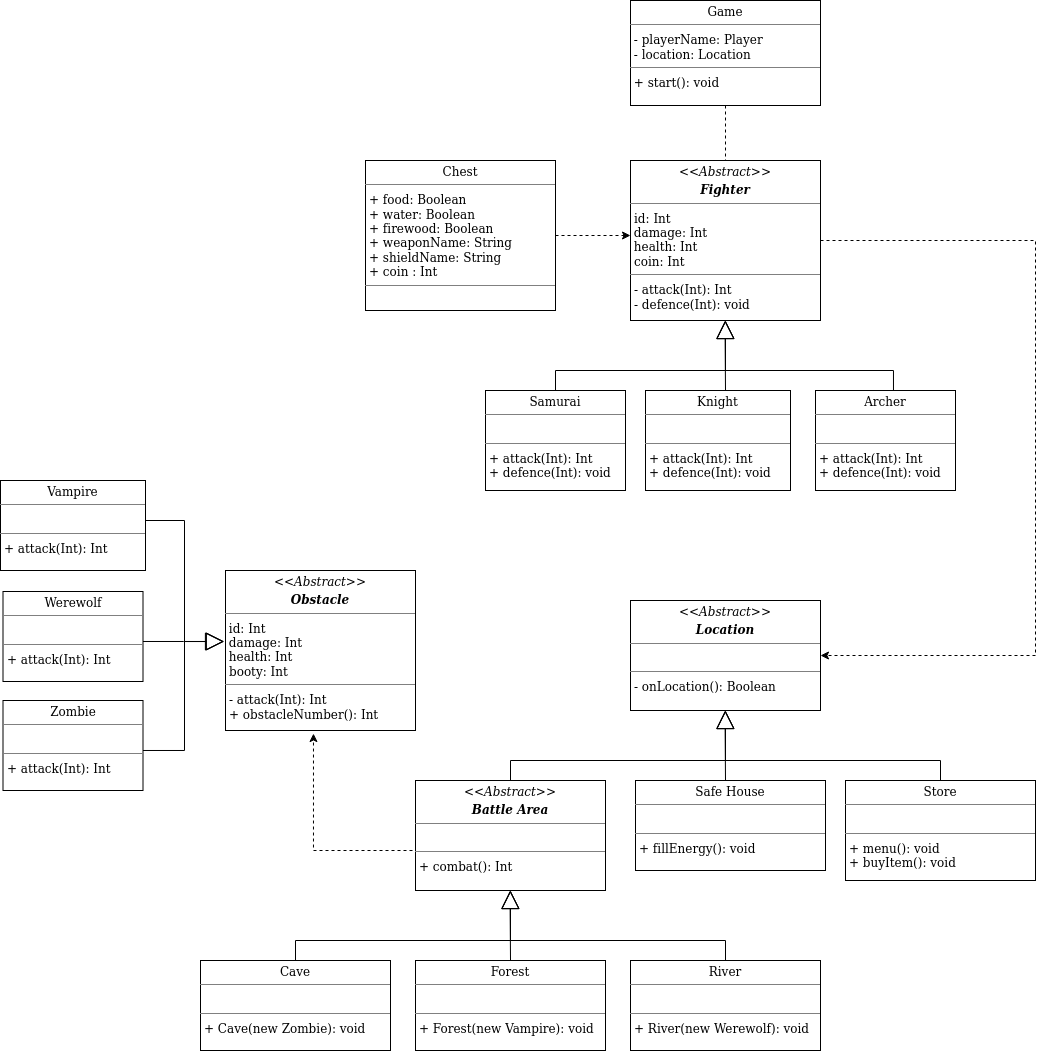

The diagram above was exported from draw.io. Its source (the exported page's mxGraphModel, read from the mxfile embedded in the PNG):
<mxGraphModel dx="2446" dy="1893" grid="1" gridSize="10" guides="1" tooltips="1" connect="1" arrows="1" fold="1" page="1" pageScale="1" pageWidth="850" pageHeight="1100" background="none" math="0" shadow="0">
  <root>
    <mxCell id="0" />
    <mxCell id="1" parent="0" />
    <mxCell id="2" style="edgeStyle=elbowEdgeStyle;rounded=0;orthogonalLoop=1;jettySize=auto;html=1;dashed=1;endArrow=classic;endFill=1;entryX=1;entryY=0.5;entryDx=0;entryDy=0;exitX=1;exitY=0.5;exitDx=0;exitDy=0;" parent="1" source="3" target="15" edge="1">
      <mxGeometry relative="1" as="geometry">
        <mxPoint x="860" y="490" as="targetPoint" />
        <Array as="points">
          <mxPoint x="640" y="300" />
        </Array>
      </mxGeometry>
    </mxCell>
    <mxCell id="3" value="&lt;p style=&quot;margin:0px;margin-top:4px;text-align:center;&quot;&gt;&lt;i&gt;&amp;lt;&amp;lt;Abstract&amp;gt;&amp;gt;&lt;/i&gt;&lt;b&gt;&lt;br&gt;&lt;/b&gt;&lt;/p&gt;&lt;p style=&quot;margin:0px;margin-top:4px;text-align:center;&quot;&gt;&lt;i&gt;&lt;b&gt;Fighter&lt;/b&gt;&lt;/i&gt;&lt;br&gt;&lt;/p&gt;&lt;hr size=&quot;1&quot;&gt;&lt;p style=&quot;margin:0px;margin-left:4px;&quot;&gt;id: Int&lt;/p&gt;&lt;div&gt;&amp;nbsp;damage: Int&lt;br&gt;&lt;/div&gt;&lt;div&gt;&amp;nbsp;health: Int&lt;/div&gt;&lt;p style=&quot;margin:0px;margin-left:4px;&quot;&gt;coin: Int&lt;br&gt;&lt;/p&gt;&lt;hr size=&quot;1&quot;&gt;&lt;p style=&quot;margin:0px;margin-left:4px;&quot;&gt;- attack(Int): Int&lt;/p&gt;&lt;p style=&quot;margin:0px;margin-left:4px;&quot;&gt;- defence(Int): void&lt;br&gt;&lt;/p&gt;" style="verticalAlign=top;align=left;overflow=fill;fontSize=12;fontFamily=Helvetica;html=1;" parent="1" vertex="1">
      <mxGeometry x="235" width="190" height="160" as="geometry" />
    </mxCell>
    <mxCell id="4" value="&lt;p style=&quot;margin:0px;margin-top:4px;text-align:center;&quot;&gt;Samurai&lt;br&gt;&lt;/p&gt;&lt;hr size=&quot;1&quot;&gt;&lt;div&gt;&lt;br&gt;&lt;/div&gt;&lt;hr size=&quot;1&quot;&gt;&lt;p style=&quot;margin:0px;margin-left:4px;&quot;&gt;+ attack(Int): Int&lt;br&gt;&lt;/p&gt;&lt;p style=&quot;margin:0px;margin-left:4px;&quot;&gt;+ defence(Int): void&lt;/p&gt;&lt;p style=&quot;margin:0px;margin-left:4px;&quot;&gt;&lt;/p&gt;" style="verticalAlign=top;align=left;overflow=fill;fontSize=12;fontFamily=Helvetica;html=1;" parent="1" vertex="1">
      <mxGeometry x="90" y="230" width="140" height="100" as="geometry" />
    </mxCell>
    <mxCell id="5" value="" style="endArrow=block;endSize=16;endFill=0;html=1;rounded=0;edgeStyle=elbowEdgeStyle;elbow=vertical;entryX=0.5;entryY=1;entryDx=0;entryDy=0;exitX=0.5;exitY=0;exitDx=0;exitDy=0;" parent="1" source="4" target="3" edge="1">
      <mxGeometry width="160" relative="1" as="geometry">
        <mxPoint x="110" y="190" as="sourcePoint" />
        <mxPoint x="270" y="190" as="targetPoint" />
        <Array as="points">
          <mxPoint x="270" y="210" />
        </Array>
      </mxGeometry>
    </mxCell>
    <mxCell id="6" value="" style="endArrow=block;endSize=16;endFill=0;html=1;rounded=0;elbow=vertical;edgeStyle=elbowEdgeStyle;exitX=0.557;exitY=0.02;exitDx=0;exitDy=0;exitPerimeter=0;" parent="1" source="22" edge="1">
      <mxGeometry width="160" relative="1" as="geometry">
        <mxPoint x="545" y="230" as="sourcePoint" />
        <mxPoint x="330" y="160" as="targetPoint" />
        <Array as="points">
          <mxPoint x="440" y="210" />
        </Array>
      </mxGeometry>
    </mxCell>
    <mxCell id="7" value="" style="endArrow=block;endSize=16;endFill=0;html=1;rounded=0;elbow=vertical;exitX=0.5;exitY=0;exitDx=0;exitDy=0;" parent="1" edge="1">
      <mxGeometry width="160" relative="1" as="geometry">
        <mxPoint x="330" y="230" as="sourcePoint" />
        <mxPoint x="329.5" y="160" as="targetPoint" />
      </mxGeometry>
    </mxCell>
    <mxCell id="8" value="&lt;p style=&quot;margin:0px;margin-top:4px;text-align:center;&quot;&gt;&lt;i&gt;&amp;lt;&amp;lt;Abstract&amp;gt;&amp;gt;&lt;/i&gt;&lt;b&gt;&lt;br&gt;&lt;/b&gt;&lt;/p&gt;&lt;p style=&quot;margin:0px;margin-top:4px;text-align:center;&quot;&gt;&lt;i&gt;&lt;b&gt;Obstacle&lt;/b&gt;&lt;/i&gt;&lt;br&gt;&lt;/p&gt;&lt;hr size=&quot;1&quot;&gt;&lt;div&gt;&amp;nbsp;id: Int&lt;/div&gt;&lt;div&gt;&amp;nbsp;damage: Int&lt;br&gt;&lt;/div&gt;&lt;div&gt;&amp;nbsp;health: Int&lt;/div&gt;&lt;p style=&quot;margin:0px;margin-left:4px;&quot;&gt;booty: Int&lt;br&gt;&lt;/p&gt;&lt;hr size=&quot;1&quot;&gt;&lt;p style=&quot;margin:0px;margin-left:4px;&quot;&gt;- attack(Int): Int&lt;/p&gt;&lt;p style=&quot;margin:0px;margin-left:4px;&quot;&gt;+ obstacleNumber(): Int&lt;br&gt;&lt;/p&gt;" style="verticalAlign=top;align=left;overflow=fill;fontSize=12;fontFamily=Helvetica;html=1;" parent="1" vertex="1">
      <mxGeometry x="-170" y="410" width="190" height="160" as="geometry" />
    </mxCell>
    <mxCell id="9" value="&lt;p style=&quot;margin:0px;margin-top:4px;text-align:center;&quot;&gt;Vampire&lt;br&gt;&lt;/p&gt;&lt;hr size=&quot;1&quot;&gt;&lt;p style=&quot;margin:0px;margin-left:4px;&quot;&gt;&lt;br&gt;&lt;/p&gt;&lt;hr size=&quot;1&quot;&gt;&lt;p style=&quot;margin:0px;margin-left:4px;&quot;&gt;+ attack(Int): Int&lt;/p&gt;&lt;p style=&quot;margin:0px;margin-left:4px;&quot;&gt;&lt;/p&gt;" style="verticalAlign=top;align=left;overflow=fill;fontSize=12;fontFamily=Helvetica;html=1;" parent="1" vertex="1">
      <mxGeometry x="-395" y="320" width="145" height="90" as="geometry" />
    </mxCell>
    <mxCell id="10" value="" style="endArrow=block;endSize=16;endFill=0;html=1;rounded=0;edgeStyle=elbowEdgeStyle;entryX=1;entryY=0.44;entryDx=0;entryDy=0;entryPerimeter=0;" parent="1" edge="1">
      <mxGeometry width="160" relative="1" as="geometry">
        <mxPoint x="-250" y="360" as="sourcePoint" />
        <mxPoint x="-171.4699999999998" y="480.9899999999998" as="targetPoint" />
      </mxGeometry>
    </mxCell>
    <mxCell id="11" value="" style="endArrow=block;endSize=16;endFill=0;html=1;rounded=0;edgeStyle=elbowEdgeStyle;exitX=0;exitY=0.5;exitDx=0;exitDy=0;" parent="1" edge="1">
      <mxGeometry width="160" relative="1" as="geometry">
        <mxPoint x="-253.5" y="480.9899999999998" as="sourcePoint" />
        <mxPoint x="-171" y="480.9899999999998" as="targetPoint" />
      </mxGeometry>
    </mxCell>
    <mxCell id="12" value="" style="endArrow=block;endSize=16;endFill=0;html=1;rounded=0;exitX=0;exitY=0.5;exitDx=0;exitDy=0;edgeStyle=elbowEdgeStyle;entryX=1.005;entryY=0.447;entryDx=0;entryDy=0;entryPerimeter=0;" parent="1" edge="1">
      <mxGeometry width="160" relative="1" as="geometry">
        <mxPoint x="-254.55000000000018" y="589.9899999999998" as="sourcePoint" />
        <mxPoint x="-172" y="481.03999999999996" as="targetPoint" />
        <Array as="points">
          <mxPoint x="-211" y="530" />
        </Array>
      </mxGeometry>
    </mxCell>
    <mxCell id="13" value="" style="edgeStyle=elbowEdgeStyle;rounded=0;orthogonalLoop=1;jettySize=auto;elbow=vertical;html=1;dashed=1;" parent="1" source="14" target="3" edge="1">
      <mxGeometry relative="1" as="geometry" />
    </mxCell>
    <mxCell id="14" value="&lt;p style=&quot;margin:0px;margin-top:4px;text-align:center;&quot;&gt;Chest&lt;/p&gt;&lt;hr size=&quot;1&quot;&gt;&lt;p style=&quot;margin:0px;margin-left:4px;&quot;&gt;+ food: Boolean&lt;br&gt;+ water: Boolean&lt;/p&gt;&lt;p style=&quot;margin:0px;margin-left:4px;&quot;&gt;+ firewood: Boolean&lt;/p&gt;&lt;p style=&quot;margin:0px;margin-left:4px;&quot;&gt;+ weaponName: String&lt;/p&gt;&lt;p style=&quot;margin:0px;margin-left:4px;&quot;&gt;+ shieldName: String&lt;br&gt;&lt;/p&gt;&lt;p style=&quot;margin:0px;margin-left:4px;&quot;&gt;+ coin : Int&lt;/p&gt;&lt;hr size=&quot;1&quot;&gt;" style="verticalAlign=top;align=left;overflow=fill;fontSize=12;fontFamily=Helvetica;html=1;" parent="1" vertex="1">
      <mxGeometry x="-30" width="190" height="150" as="geometry" />
    </mxCell>
    <mxCell id="15" value="&lt;p style=&quot;margin:0px;margin-top:4px;text-align:center;&quot;&gt;&lt;i&gt;&amp;lt;&amp;lt;Abstract&amp;gt;&amp;gt;&lt;/i&gt;&lt;b&gt;&lt;br&gt;&lt;/b&gt;&lt;/p&gt;&lt;p style=&quot;margin:0px;margin-top:4px;text-align:center;&quot;&gt;&lt;i&gt;&lt;b&gt;Location&lt;/b&gt;&lt;/i&gt;&lt;br&gt;&lt;/p&gt;&lt;hr size=&quot;1&quot;&gt;&lt;p style=&quot;margin:0px;margin-left:4px;&quot;&gt;&lt;br&gt;&lt;/p&gt;&lt;hr size=&quot;1&quot;&gt;&lt;p style=&quot;margin:0px;margin-left:4px;&quot;&gt;- onLocation(): Boolean&lt;br&gt;&lt;/p&gt;" style="verticalAlign=top;align=left;overflow=fill;fontSize=12;fontFamily=Helvetica;html=1;" parent="1" vertex="1">
      <mxGeometry x="235" y="440" width="190" height="110" as="geometry" />
    </mxCell>
    <mxCell id="16" value="" style="endArrow=block;endSize=16;endFill=0;html=1;rounded=0;edgeStyle=elbowEdgeStyle;elbow=vertical;entryX=0.5;entryY=1;entryDx=0;entryDy=0;exitX=0.5;exitY=0;exitDx=0;exitDy=0;" parent="1" target="15" edge="1">
      <mxGeometry width="160" relative="1" as="geometry">
        <mxPoint x="115" y="620" as="sourcePoint" />
        <mxPoint x="270" y="580" as="targetPoint" />
        <Array as="points">
          <mxPoint x="270" y="600" />
        </Array>
      </mxGeometry>
    </mxCell>
    <mxCell id="17" value="" style="endArrow=block;endSize=16;endFill=0;html=1;rounded=0;elbow=vertical;edgeStyle=elbowEdgeStyle;exitX=0.5;exitY=0;exitDx=0;exitDy=0;" parent="1" edge="1">
      <mxGeometry width="160" relative="1" as="geometry">
        <mxPoint x="545" y="620" as="sourcePoint" />
        <mxPoint x="330" y="550" as="targetPoint" />
        <Array as="points">
          <mxPoint x="440" y="600" />
        </Array>
      </mxGeometry>
    </mxCell>
    <mxCell id="18" value="" style="endArrow=block;endSize=16;endFill=0;html=1;rounded=0;elbow=vertical;exitX=0.5;exitY=0;exitDx=0;exitDy=0;" parent="1" edge="1">
      <mxGeometry width="160" relative="1" as="geometry">
        <mxPoint x="330" y="620" as="sourcePoint" />
        <mxPoint x="329.5" y="550" as="targetPoint" />
      </mxGeometry>
    </mxCell>
    <mxCell id="19" value="&lt;p style=&quot;margin:0px;margin-top:4px;text-align:center;&quot;&gt;Zombie&lt;br&gt;&lt;/p&gt;&lt;hr size=&quot;1&quot;&gt;&lt;p style=&quot;margin:0px;margin-left:4px;&quot;&gt;&lt;br&gt;&lt;/p&gt;&lt;hr size=&quot;1&quot;&gt;&lt;p style=&quot;margin:0px;margin-left:4px;&quot;&gt;+ attack(Int): Int&lt;/p&gt;&lt;p style=&quot;margin:0px;margin-left:4px;&quot;&gt;&lt;/p&gt;" style="verticalAlign=top;align=left;overflow=fill;fontSize=12;fontFamily=Helvetica;html=1;" parent="1" vertex="1">
      <mxGeometry x="-392.5" y="540" width="140" height="90" as="geometry" />
    </mxCell>
    <mxCell id="20" value="&lt;p style=&quot;margin:0px;margin-top:4px;text-align:center;&quot;&gt;Werewolf&lt;br&gt;&lt;/p&gt;&lt;hr size=&quot;1&quot;&gt;&lt;p style=&quot;margin:0px;margin-left:4px;&quot;&gt;&lt;br&gt;&lt;/p&gt;&lt;hr size=&quot;1&quot;&gt;&lt;p style=&quot;margin:0px;margin-left:4px;&quot;&gt;+ attack(Int): Int&lt;/p&gt;&lt;p style=&quot;margin:0px;margin-left:4px;&quot;&gt;&lt;/p&gt;" style="verticalAlign=top;align=left;overflow=fill;fontSize=12;fontFamily=Helvetica;html=1;" parent="1" vertex="1">
      <mxGeometry x="-392.5" y="431" width="140" height="90" as="geometry" />
    </mxCell>
    <mxCell id="21" value="&lt;p style=&quot;margin:0px;margin-top:4px;text-align:center;&quot;&gt;Knight&lt;br&gt;&lt;/p&gt;&lt;hr size=&quot;1&quot;&gt;&lt;div&gt;&lt;br&gt;&lt;/div&gt;&lt;hr size=&quot;1&quot;&gt;&lt;p style=&quot;margin:0px;margin-left:4px;&quot;&gt;+ attack(Int): Int&lt;br&gt;&lt;/p&gt;&lt;p style=&quot;margin:0px;margin-left:4px;&quot;&gt;+ defence(Int): void&lt;/p&gt;&lt;p style=&quot;margin:0px;margin-left:4px;&quot;&gt;&lt;/p&gt;" style="verticalAlign=top;align=left;overflow=fill;fontSize=12;fontFamily=Helvetica;html=1;" parent="1" vertex="1">
      <mxGeometry x="250" y="230" width="145" height="100" as="geometry" />
    </mxCell>
    <mxCell id="22" value="&lt;p style=&quot;margin:0px;margin-top:4px;text-align:center;&quot;&gt;Archer&lt;br&gt;&lt;/p&gt;&lt;hr size=&quot;1&quot;&gt;&lt;div&gt;&lt;br&gt;&lt;/div&gt;&lt;hr size=&quot;1&quot;&gt;&lt;p style=&quot;margin:0px;margin-left:4px;&quot;&gt;+ attack(Int): Int&lt;br&gt;&lt;/p&gt;&lt;p style=&quot;margin:0px;margin-left:4px;&quot;&gt;+ defence(Int): void&lt;/p&gt;&lt;p style=&quot;margin:0px;margin-left:4px;&quot;&gt;&lt;/p&gt;" style="verticalAlign=top;align=left;overflow=fill;fontSize=12;fontFamily=Helvetica;html=1;" parent="1" vertex="1">
      <mxGeometry x="420" y="230" width="140" height="100" as="geometry" />
    </mxCell>
    <mxCell id="23" value="" style="edgeStyle=elbowEdgeStyle;rounded=0;orthogonalLoop=1;jettySize=auto;elbow=vertical;html=1;dashed=1;endArrow=none;endFill=0;" parent="1" source="24" target="3" edge="1">
      <mxGeometry relative="1" as="geometry" />
    </mxCell>
    <mxCell id="24" value="&lt;p style=&quot;margin:0px;margin-top:4px;text-align:center;&quot;&gt;Game&lt;br&gt;&lt;/p&gt;&lt;hr size=&quot;1&quot;&gt;&lt;div&gt;&amp;nbsp;- playerName: Player&lt;/div&gt;&lt;div&gt;&amp;nbsp;- location: Location&lt;br&gt;&lt;/div&gt;&lt;hr size=&quot;1&quot;&gt;&amp;nbsp;+ start(): void" style="verticalAlign=top;align=left;overflow=fill;fontSize=12;fontFamily=Helvetica;html=1;" parent="1" vertex="1">
      <mxGeometry x="235" y="-160" width="190" height="105" as="geometry" />
    </mxCell>
    <mxCell id="25" value="&lt;p style=&quot;margin:0px;margin-top:4px;text-align:center;&quot;&gt;Cave&lt;br&gt;&lt;/p&gt;&lt;hr size=&quot;1&quot;&gt;&lt;p style=&quot;margin:0px;margin-left:4px;&quot;&gt;&lt;br&gt;&lt;/p&gt;&lt;hr size=&quot;1&quot;&gt;&lt;p style=&quot;margin:0px;margin-left:4px;&quot;&gt;+ Cave(new Zombie): void &lt;br&gt;&lt;/p&gt;" style="verticalAlign=top;align=left;overflow=fill;fontSize=12;fontFamily=Helvetica;html=1;" parent="1" vertex="1">
      <mxGeometry x="-195" y="800" width="190" height="90" as="geometry" />
    </mxCell>
    <mxCell id="26" value="&lt;p style=&quot;margin:0px;margin-top:4px;text-align:center;&quot;&gt;Forest&lt;br&gt;&lt;/p&gt;&lt;hr size=&quot;1&quot;&gt;&lt;p style=&quot;margin:0px;margin-left:4px;&quot;&gt;&lt;br&gt;&lt;/p&gt;&lt;hr size=&quot;1&quot;&gt;&lt;p style=&quot;margin:0px;margin-left:4px;&quot;&gt;+ Forest(new Vampire): void&lt;br&gt;&lt;/p&gt;" style="verticalAlign=top;align=left;overflow=fill;fontSize=12;fontFamily=Helvetica;html=1;" parent="1" vertex="1">
      <mxGeometry x="20" y="800" width="190" height="90" as="geometry" />
    </mxCell>
    <mxCell id="27" value="&lt;p style=&quot;margin:0px;margin-top:4px;text-align:center;&quot;&gt;River&lt;br&gt;&lt;/p&gt;&lt;hr size=&quot;1&quot;&gt;&lt;p style=&quot;margin:0px;margin-left:4px;&quot;&gt;&lt;br&gt;&lt;/p&gt;&lt;hr size=&quot;1&quot;&gt;&lt;p style=&quot;margin:0px;margin-left:4px;&quot;&gt;+ River(new Werewolf): void&lt;br&gt;&lt;/p&gt;" style="verticalAlign=top;align=left;overflow=fill;fontSize=12;fontFamily=Helvetica;html=1;" parent="1" vertex="1">
      <mxGeometry x="235" y="800" width="190" height="90" as="geometry" />
    </mxCell>
    <mxCell id="28" value="" style="endArrow=block;endSize=16;endFill=0;html=1;rounded=0;edgeStyle=elbowEdgeStyle;elbow=vertical;entryX=0.5;entryY=1;entryDx=0;entryDy=0;exitX=0.5;exitY=0;exitDx=0;exitDy=0;" parent="1" source="25" edge="1">
      <mxGeometry width="160" relative="1" as="geometry">
        <mxPoint x="-105" y="760" as="sourcePoint" />
        <mxPoint x="115" y="730" as="targetPoint" />
        <Array as="points">
          <mxPoint x="55" y="780" />
        </Array>
      </mxGeometry>
    </mxCell>
    <mxCell id="29" value="" style="endArrow=block;endSize=16;endFill=0;html=1;rounded=0;elbow=vertical;edgeStyle=elbowEdgeStyle;exitX=0.5;exitY=0;exitDx=0;exitDy=0;" parent="1" source="27" edge="1">
      <mxGeometry width="160" relative="1" as="geometry">
        <mxPoint x="435" y="770" as="sourcePoint" />
        <mxPoint x="115" y="730" as="targetPoint" />
        <Array as="points">
          <mxPoint x="225" y="780" />
        </Array>
      </mxGeometry>
    </mxCell>
    <mxCell id="30" value="" style="endArrow=block;endSize=16;endFill=0;html=1;rounded=0;elbow=vertical;exitX=0.5;exitY=0;exitDx=0;exitDy=0;" parent="1" source="26" edge="1">
      <mxGeometry width="160" relative="1" as="geometry">
        <mxPoint x="114.5" y="840" as="sourcePoint" />
        <mxPoint x="114.5" y="730" as="targetPoint" />
      </mxGeometry>
    </mxCell>
    <mxCell id="31" style="edgeStyle=elbowEdgeStyle;rounded=0;orthogonalLoop=1;jettySize=auto;html=1;entryX=0.463;entryY=1.019;entryDx=0;entryDy=0;entryPerimeter=0;dashed=1;endArrow=classic;endFill=1;elbow=vertical;exitX=0;exitY=0.5;exitDx=0;exitDy=0;" parent="1" source="32" target="8" edge="1">
      <mxGeometry relative="1" as="geometry">
        <Array as="points">
          <mxPoint x="-60" y="690" />
        </Array>
      </mxGeometry>
    </mxCell>
    <mxCell id="32" value="&lt;p style=&quot;margin:0px;margin-top:4px;text-align:center;&quot;&gt;&lt;i&gt;&amp;lt;&amp;lt;Abstract&amp;gt;&amp;gt;&lt;b&gt;&lt;br&gt;&lt;/b&gt;&lt;/i&gt;&lt;/p&gt;&lt;p style=&quot;margin:0px;margin-top:4px;text-align:center;&quot;&gt;&lt;i&gt;&lt;b&gt;Battle Area&lt;/b&gt;&lt;/i&gt;&lt;br&gt;&lt;/p&gt;&lt;hr size=&quot;1&quot;&gt;&lt;p style=&quot;margin:0px;margin-left:4px;&quot;&gt;&lt;br&gt;&lt;/p&gt;&lt;hr size=&quot;1&quot;&gt;&lt;p style=&quot;margin:0px;margin-left:4px;&quot;&gt;+ combat(): Int&lt;br&gt;&lt;/p&gt;" style="verticalAlign=top;align=left;overflow=fill;fontSize=12;fontFamily=Helvetica;html=1;" parent="1" vertex="1">
      <mxGeometry x="20" y="620" width="190" height="110" as="geometry" />
    </mxCell>
    <mxCell id="33" value="&lt;p style=&quot;margin:0px;margin-top:4px;text-align:center;&quot;&gt;Store&lt;br&gt;&lt;/p&gt;&lt;hr size=&quot;1&quot;&gt;&lt;p style=&quot;margin:0px;margin-left:4px;&quot;&gt;&lt;br&gt;&lt;/p&gt;&lt;hr size=&quot;1&quot;&gt;&lt;p style=&quot;margin:0px;margin-left:4px;&quot;&gt;+ menu(): void&lt;br&gt;&lt;/p&gt;&lt;p style=&quot;margin:0px;margin-left:4px;&quot;&gt;+ buyItem(): void&lt;br&gt;&lt;/p&gt;" style="verticalAlign=top;align=left;overflow=fill;fontSize=12;fontFamily=Helvetica;html=1;" parent="1" vertex="1">
      <mxGeometry x="450" y="620" width="190" height="100" as="geometry" />
    </mxCell>
    <mxCell id="34" value="&lt;p style=&quot;margin:0px;margin-top:4px;text-align:center;&quot;&gt;Safe House&lt;br&gt;&lt;/p&gt;&lt;hr size=&quot;1&quot;&gt;&lt;p style=&quot;margin:0px;margin-left:4px;&quot;&gt;&lt;br&gt;&lt;/p&gt;&lt;hr size=&quot;1&quot;&gt;&lt;p style=&quot;margin:0px;margin-left:4px;&quot;&gt;+ fillEnergy(): void&lt;br&gt;&lt;/p&gt;" style="verticalAlign=top;align=left;overflow=fill;fontSize=12;fontFamily=Helvetica;html=1;" parent="1" vertex="1">
      <mxGeometry x="240" y="620" width="190" height="90" as="geometry" />
    </mxCell>
  </root>
</mxGraphModel>